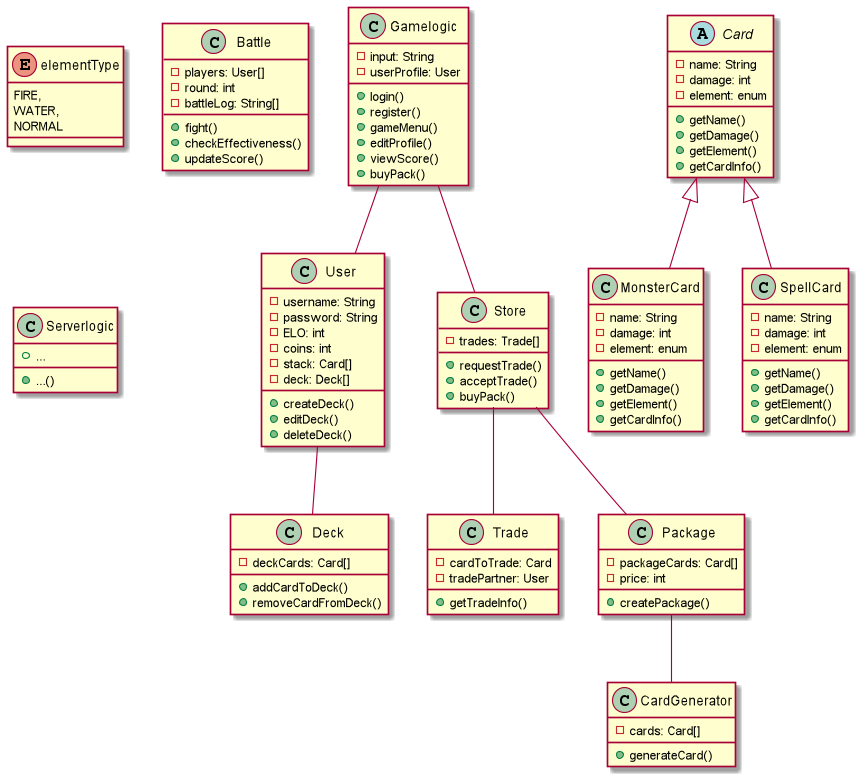

The diagram above was rendered by PlantUML. Its source (embedded in the PNG):
@startuml
'https://plantuml.com/class-diagram

class User
abstract class Card
enum elementType
class MonsterCard
class SpellCard
class CardGenerator
class Trade
class Package
class Deck
class Store
class Battle
class Gamelogic
class Serverlogic


class User {
    - username: String
    - password: String
    - ELO: int
    - coins: int
    - stack: Card[]
    - deck: Deck[]

    + createDeck()
    + editDeck()
    + deleteDeck()
}


abstract class Card {
    - name: String
    - damage: int
    - element: enum

    + getName()
    + getDamage()
    + getElement()
    + getCardInfo()
}


enum elementType {
    FIRE,
    WATER,
    NORMAL
}


class MonsterCard {
    - name: String
    - damage: int
    - element: enum

    + getName()
    + getDamage()
    + getElement()
    + getCardInfo()
}


class SpellCard {
    - name: String
    - damage: int
    - element: enum

    + getName()
    + getDamage()
    + getElement()
    + getCardInfo()
}


class CardGenerator {
    - cards: Card[]

    + generateCard()
}


class Trade {
    - cardToTrade: Card
    - tradePartner: User

    + getTradeInfo()
}


class Package {
    - packageCards: Card[]
    - price: int

    + createPackage()
}


class Deck {
    - deckCards: Card[]

    + addCardToDeck()
    + removeCardFromDeck()
}


class Store {
    - trades: Trade[]

    + requestTrade()
    + acceptTrade()
    + buyPack()
}


class Battle {
    - players: User[]
    - round: int
    - battleLog: String[]

    + fight()
    + checkEffectiveness()
    + updateScore()
}


class Gamelogic {
    - input: String
    - userProfile: User

    + login()
    + register()
    + gameMenu()
    + editProfile()
    + viewScore()
    + buyPack()
}


class Serverlogic {
    + ...

    + ...()
}


Card <|-- MonsterCard
Card <|-- SpellCard
Gamelogic -- User
Gamelogic -- Store
User -- Deck
Store -- Trade
Store -- Package
Package -- CardGenerator


@enduml